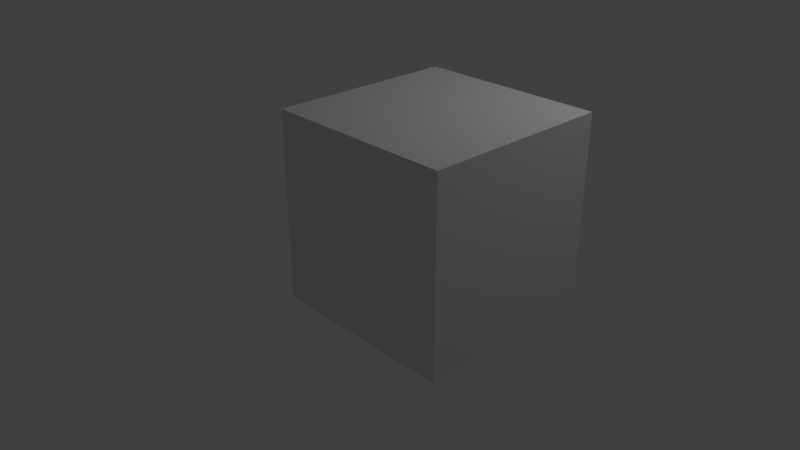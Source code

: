 # Source: untitled.blend  (saved by Blender 2.78.0; exported with 4.5.12 LTS)
import bpy
from mathutils import Matrix  # noqa: F401  (used for matrix-valued properties, if any)

bpy.ops.wm.read_factory_settings(use_empty=True)
scene = bpy.context.scene
scene.name = 'Scene'

# ---- collections
col_collection_1 = bpy.data.collections.new('Collection 1'); scene.collection.children.link(col_collection_1)

# ---- materials (node trees are filled in below, after node groups)
mat_material_001 = bpy.data.materials.new('Material.001')
mat_material_001.alpha_threshold = 0.0
mat_material_001.use_transparent_shadow = False
mat_material_001.roughness = 0.5

# ---- material node trees

# ---- world
world_world = bpy.data.worlds.new('World'); scene.world = world_world
world_world.color = (0.05088, 0.05088, 0.05088)
world_world.use_sun_shadow = False
world_world.sun_shadow_jitter_overblur = 0.0
world_world.cycles.sampling_method = 'MANUAL'

# ---- cameras
cam_camera = bpy.data.cameras.new('Camera')
cam_camera.clip_end = 100.0
cam_camera.lens = 35.0
cam_camera.sensor_width = 32.0
cam_camera.sensor_height = 18.0
cam_camera.ortho_scale = 7.314
cam_camera.dof.focus_distance = 0.0
cam_camera.dof.aperture_fstop = 128.0

# ---- lights
light_lamp = bpy.data.lights.new('Lamp', 'POINT')
light_lamp.transmission_factor = 0.0
light_lamp.cutoff_distance = 30.0
light_lamp.energy = 100.0
light_lamp.shadow_buffer_clip_start = 1.001
light_lamp.shadow_soft_size = 0.1
light_lamp.shadow_maximum_resolution = 0.006
light_lamp.use_absolute_resolution = True

# ---- meshes
me_cube_001 = bpy.data.meshes.new('Cube.001')
me_cube_001.from_pydata([(-1.0, -1.0, -1.0), (-1.0, -1.0, 1.0), (-1.0, 1.0, -1.0), (-1.0, 1.0, 1.0), (1.0, -1.0, -1.0), (1.0, -1.0, 1.0), (1.0, 1.0, -1.0), (1.0, 1.0, 1.0)], [], [(0, 1, 3, 2), (2, 3, 7, 6), (6, 7, 5, 4), (4, 5, 1, 0), (2, 6, 4, 0), (7, 3, 1, 5)])
_uv = me_cube_001.uv_layers.new(name='UVMap')
_uv.uv.foreach_set('vector', [0.0, 0.0, 1.0, 0.0, 1.0, 1.0, 0.0, 1.0, 0.0, 0.0, 1.0, 0.0, 1.0, 1.0, 0.0, 1.0, 0.0, 0.0, 1.0, 0.0, 1.0, 1.0, 0.0, 1.0, 0.0, 0.0, 1.0, 0.0, 1.0, 1.0, 0.0, 1.0, 0.0, 0.0, 1.0, 0.0, 1.0, 1.0, 0.0, 1.0, 0.0, 0.0, 1.0, 0.0, 1.0, 1.0, 0.0, 1.0])
me_cube_001.materials.append(mat_material_001)
me_cube_001.use_remesh_preserve_volume = False
me_cube_001.use_remesh_preserve_attributes = False
me_cube_001.use_mirror_vertex_groups = False
me_cube_001.update()

# ---- objects
ob_cube = bpy.data.objects.new('Cube', me_cube_001)
ob_lamp = bpy.data.objects.new('Lamp', light_lamp)
ob_camera = bpy.data.objects.new('Camera', cam_camera)

# ---- transforms, parenting, visibility, modifiers, constraints
ob_cube.location = (2.178, -1.056, 1.728)
ob_cube.lineart.crease_threshold = 0.0
ob_lamp.location = (4.076, 1.005, 5.904)
ob_lamp.rotation_euler = (0.6503, 0.05522, 1.866)
ob_lamp.lock_rotations_4d = False
ob_lamp.empty_display_type = 'ARROWS'
ob_lamp.color = (0.0, 0.0, 0.0, 0.0)
ob_lamp.lineart.crease_threshold = 0.0
ob_camera.location = (7.481, -6.508, 5.344)
ob_camera.rotation_euler = (1.109, 0.0, 0.8149)
ob_camera.lock_rotations_4d = False
ob_camera.empty_display_type = 'ARROWS'
ob_camera.color = (0.0, 0.0, 0.0, 0.0)
ob_camera.display_type = 'WIRE'
ob_camera.lineart.crease_threshold = 0.0

# ---- collection membership
col_collection_1.objects.link(ob_cube)
col_collection_1.objects.link(ob_lamp)
col_collection_1.objects.link(ob_camera)

# ---- scene / render settings (as saved in the file)
scene.camera = ob_camera
scene.frame_start = 1; scene.frame_end = 250; scene.frame_set(1)
scene.render.engine = 'BLENDER_EEVEE_NEXT'
scene.render.resolution_percentage = 50
scene.render.dither_intensity = 0.0
scene.cycles.use_denoising = False
scene.cycles.samples = 128
scene.cycles.sampling_pattern = 'TABULATED_SOBOL'
scene.cycles.light_sampling_threshold = 0.0
scene.cycles.use_adaptive_sampling = False
scene.cycles.use_light_tree = False
scene.cycles.blur_glossy = 0.0
scene.cycles.sample_clamp_indirect = 0.0
scene.view_settings.view_transform = 'Standard'
bpy.context.view_layer.update()
